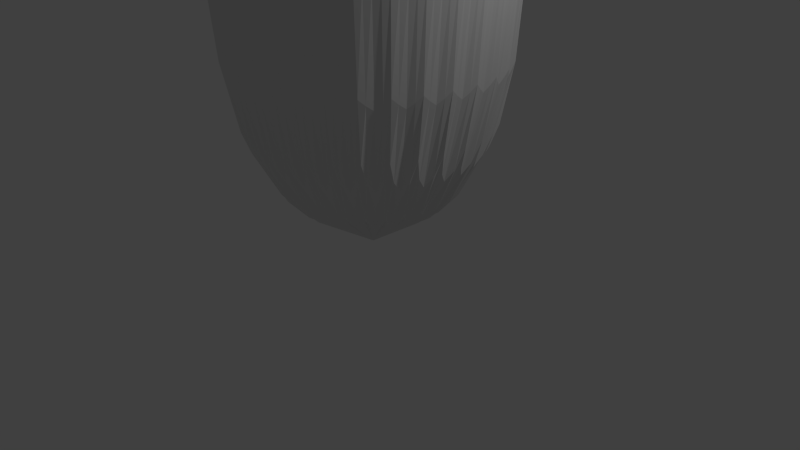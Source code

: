 # Source: wd40.blend  (saved by Blender 2.75.0; exported with 4.5.12 LTS)
import bpy
from mathutils import Matrix  # noqa: F401  (used for matrix-valued properties, if any)

bpy.ops.wm.read_factory_settings(use_empty=True)
scene = bpy.context.scene
scene.name = 'Scene'

# ---- collections
col_collection_1 = bpy.data.collections.new('Collection 1'); scene.collection.children.link(col_collection_1)

# ---- materials (node trees are filled in below, after node groups)
mat_material_001 = bpy.data.materials.new('Material.001')
mat_material_001.alpha_threshold = 0.0
mat_material_001.use_transparent_shadow = False
mat_material_001.roughness = 0.5

# ---- material node trees

# ---- world
world_world = bpy.data.worlds.new('World'); scene.world = world_world
world_world.color = (0.05088, 0.05088, 0.05088)
world_world.use_sun_shadow = False
world_world.sun_shadow_jitter_overblur = 0.0
world_world.cycles.sampling_method = 'MANUAL'
world_world.cycles.sample_map_resolution = 256

# ---- cameras
cam_camera = bpy.data.cameras.new('Camera')
cam_camera.clip_end = 100.0
cam_camera.lens = 35.0
cam_camera.sensor_width = 32.0
cam_camera.sensor_height = 18.0
cam_camera.ortho_scale = 7.314
cam_camera.dof.focus_distance = 0.0
cam_camera.dof.aperture_fstop = 128.0

# ---- lights
light_lamp = bpy.data.lights.new('Lamp', 'POINT')
light_lamp.transmission_factor = 0.0
light_lamp.cutoff_distance = 30.0
light_lamp.energy = 100.0
light_lamp.shadow_buffer_clip_start = 1.001
light_lamp.shadow_soft_size = 0.1
light_lamp.shadow_maximum_resolution = 0.006
light_lamp.use_absolute_resolution = True
light_lamp.cycles.use_multiple_importance_sampling = False

# ---- meshes
me_cylinder = bpy.data.meshes.new('Cylinder')
me_cylinder.from_pydata([(-5.566e-09, 1.172, -1.674), (-5.566e-09, 1.172, 0.6695), (0.2286, 1.149, -1.674), (0.2286, 1.149, 0.6695), (0.4485, 1.083, -1.674), (0.4485, 1.083, 0.6695), (0.6511, 0.9744, -1.674), (0.6511, 0.9744, 0.6695), (0.8286, 0.8286, -1.674), (0.8286, 0.8286, 0.6695), (0.9744, 0.6511, -1.674), (0.9744, 0.6511, 0.6695), (1.083, 0.4485, -1.674), (1.083, 0.4485, 0.6695), (1.149, 0.2286, -1.674), (1.149, 0.2286, 0.6695), (1.172, 3.448e-08, -1.674), (1.172, 3.448e-08, 0.6695), (1.149, -0.2286, -1.674), (1.149, -0.2286, 0.6695), (1.083, -0.4485, -1.674), (1.083, -0.4485, 0.6695), (0.9744, -0.6511, -1.674), (0.9744, -0.6511, 0.6695), (0.8286, -0.8286, -1.674), (0.8286, -0.8286, 0.6695), (0.6511, -0.9744, -1.674), (0.6511, -0.9744, 0.6695), (0.4485, -1.083, -1.674), (0.4485, -1.083, 0.6695), (0.2286, -1.149, -1.674), (0.2286, -1.149, 0.6695), (-3.874e-07, -1.172, -1.674), (-3.874e-07, -1.172, 0.6695), (-0.2286, -1.149, -1.674), (-0.2286, -1.149, 0.6695), (-0.4485, -1.083, -1.674), (-0.4485, -1.083, 0.6695), (-0.6511, -0.9744, -1.674), (-0.6511, -0.9744, 0.6695), (-0.8286, -0.8286, -1.674), (-0.8286, -0.8286, 0.6695), (-0.9744, -0.6511, -1.674), (-0.9744, -0.6511, 0.6695), (-1.083, -0.4485, -1.674), (-1.083, -0.4485, 0.6695), (-1.149, -0.2286, -1.674), (-1.149, -0.2286, 0.6695), (-1.172, 1.078e-06, -1.674), (-1.172, 1.078e-06, 0.6695), (-1.149, 0.2286, -1.674), (-1.149, 0.2286, 0.6695), (-1.083, 0.4485, -1.674), (-1.083, 0.4485, 0.6695), (-0.9744, 0.6511, -1.674), (-0.9744, 0.6511, 0.6695), (-0.8286, 0.8286, -1.674), (-0.8286, 0.8286, 0.6695), (-0.6511, 0.9744, -1.674), (-0.6511, 0.9744, 0.6695), (-0.4485, 1.083, -1.674), (-0.4485, 1.083, 0.6695), (-0.2286, 1.149, -1.674), (-0.2286, 1.149, 0.6695), (1.316e-07, 0.1293, -1.853), (0.02523, 0.1268, -1.853), (0.04949, 0.1195, -1.853), (0.07184, 0.1075, -1.853), (0.09144, 0.09144, -1.853), (0.1075, 0.07184, -1.853), (0.1195, 0.04949, -1.853), (0.1268, 0.02523, -1.853), (0.1293, 2.811e-07, -1.853), (0.1268, -0.02523, -1.853), (0.1195, -0.04949, -1.853), (0.1075, -0.07184, -1.853), (0.09144, -0.09144, -1.853), (0.07184, -0.1075, -1.853), (0.04949, -0.1195, -1.853), (0.02523, -0.1268, -1.853), (8.946e-08, -0.1293, -1.853), (-0.02523, -0.1268, -1.853), (-0.04949, -0.1195, -1.853), (-0.07184, -0.1075, -1.853), (-0.09144, -0.09144, -1.853), (-0.1075, -0.07184, -1.853), (-0.1195, -0.04949, -1.853), (-0.1268, -0.02523, -1.853), (-0.1293, 3.962e-07, -1.853), (-0.1268, 0.02523, -1.853), (-0.1195, 0.04949, -1.853), (-0.1075, 0.07184, -1.853), (-0.09144, 0.09144, -1.853), (-0.07184, 0.1075, -1.853), (-0.04949, 0.1195, -1.853), (-0.02523, 0.1268, -1.853), (5.136e-07, 0.1293, -2.008), (0.02523, 0.1268, -2.008), (0.04949, 0.1195, -2.008), (0.07184, 0.1075, -2.008), (0.09144, 0.09144, -2.008), (0.1075, 0.07184, -2.008), (0.1195, 0.04949, -2.008), (0.1268, 0.02523, -2.008), (0.1293, 2.811e-07, -2.008), (0.1268, -0.02523, -2.008), (0.1195, -0.04949, -2.008), (0.1075, -0.07184, -2.008), (0.09144, -0.09144, -2.008), (0.07184, -0.1075, -2.008), (0.04949, -0.1195, -2.008), (0.02523, -0.1268, -2.008), (4.714e-07, -0.1293, -2.008), (-0.02523, -0.1268, -2.008), (-0.04949, -0.1195, -2.008), (-0.07184, -0.1075, -2.008), (-0.09144, -0.09144, -2.008), (-0.1075, -0.07184, -2.008), (-0.1195, -0.04949, -2.008), (-0.1268, -0.02523, -2.008), (-0.1293, 3.962e-07, -2.008), (-0.1268, 0.02523, -2.008), (-0.1195, 0.04949, -2.008), (-0.1075, 0.07184, -2.008), (-0.09144, 0.09144, -2.008), (-0.07184, 0.1075, -2.008), (-0.04949, 0.1195, -2.008), (-0.02523, 0.1268, -2.008), (-6.47e-07, 0.2382, -2.218), (0.04647, 0.2336, -2.218), (0.09116, 0.2201, -2.218), (0.1323, 0.1981, -2.218), (0.1684, 0.1685, -2.218), (0.1981, 0.1324, -2.218), (0.2201, 0.09116, -2.218), (0.2336, 0.04648, -2.218), (0.2382, 2.533e-07, -2.218), (0.2336, -0.04648, -2.218), (0.2201, -0.09116, -2.218), (0.1981, -0.1324, -2.218), (0.1684, -0.1685, -2.218), (0.1323, -0.1981, -2.218), (0.09116, -0.2201, -2.218), (0.04647, -0.2336, -2.218), (-7.247e-07, -0.2382, -2.218), (-0.04648, -0.2336, -2.218), (-0.09117, -0.2201, -2.218), (-0.1324, -0.1981, -2.218), (-0.1685, -0.1684, -2.218), (-0.1981, -0.1324, -2.218), (-0.2201, -0.09116, -2.218), (-0.2336, -0.04647, -2.218), (-0.2382, 4.653e-07, -2.218), (-0.2336, 0.04648, -2.218), (-0.2201, 0.09117, -2.218), (-0.1981, 0.1324, -2.218), (-0.1685, 0.1685, -2.218), (-0.1324, 0.1981, -2.218), (-0.09116, 0.2201, -2.218), (-0.04648, 0.2336, -2.218)], [], [(0, 1, 3, 2), (2, 3, 5, 4), (4, 5, 7, 6), (6, 7, 9, 8), (8, 9, 11, 10), (10, 11, 13, 12), (12, 13, 15, 14), (14, 15, 17, 16), (16, 17, 19, 18), (18, 19, 21, 20), (20, 21, 23, 22), (22, 23, 25, 24), (24, 25, 27, 26), (26, 27, 29, 28), (28, 29, 31, 30), (30, 31, 33, 32), (32, 33, 35, 34), (34, 35, 37, 36), (36, 37, 39, 38), (38, 39, 41, 40), (40, 41, 43, 42), (42, 43, 45, 44), (44, 45, 47, 46), (46, 47, 49, 48), (48, 49, 51, 50), (50, 51, 53, 52), (52, 53, 55, 54), (54, 55, 57, 56), (56, 57, 59, 58), (58, 59, 61, 60), (3, 1, 63, 61, 59, 57, 55, 53, 51, 49, 47, 45, 43, 41, 39, 37, 35, 33, 31, 29, 27, 25, 23, 21, 19, 17, 15, 13, 11, 9, 7, 5), (62, 63, 1, 0), (60, 61, 63, 62), (22, 24, 76, 75), (69, 70, 102, 101), (40, 42, 85, 84), (58, 60, 94, 93), (14, 16, 72, 71), (32, 34, 81, 80), (50, 52, 90, 89), (6, 8, 68, 67), (24, 26, 77, 76), (42, 44, 86, 85), (60, 62, 95, 94), (16, 18, 73, 72), (34, 36, 82, 81), (52, 54, 91, 90), (8, 10, 69, 68), (26, 28, 78, 77), (44, 46, 87, 86), (0, 2, 65, 64), (62, 0, 64, 95), (18, 20, 74, 73), (36, 38, 83, 82), (54, 56, 92, 91), (10, 12, 70, 69), (28, 30, 79, 78), (46, 48, 88, 87), (2, 4, 66, 65), (20, 22, 75, 74), (38, 40, 84, 83), (56, 58, 93, 92), (12, 14, 71, 70), (30, 32, 80, 79), (48, 50, 89, 88), (4, 6, 67, 66), (104, 105, 137, 136), (83, 84, 116, 115), (70, 71, 103, 102), (84, 85, 117, 116), (71, 72, 104, 103), (85, 86, 118, 117), (72, 73, 105, 104), (86, 87, 119, 118), (73, 74, 106, 105), (87, 88, 120, 119), (74, 75, 107, 106), (88, 89, 121, 120), (75, 76, 108, 107), (89, 90, 122, 121), (76, 77, 109, 108), (90, 91, 123, 122), (77, 78, 110, 109), (64, 65, 97, 96), (91, 92, 124, 123), (78, 79, 111, 110), (65, 66, 98, 97), (92, 93, 125, 124), (79, 80, 112, 111), (66, 67, 99, 98), (93, 94, 126, 125), (80, 81, 113, 112), (67, 68, 100, 99), (94, 95, 127, 126), (81, 82, 114, 113), (68, 69, 101, 100), (95, 64, 96, 127), (82, 83, 115, 114), (128, 129, 130, 131, 132, 133, 134, 135, 136, 137, 138, 139, 140, 141, 142, 143, 144, 145, 146, 147, 148, 149, 150, 151, 152, 153, 154, 155, 156, 157, 158, 159), (118, 119, 151, 150), (105, 106, 138, 137), (119, 120, 152, 151), (106, 107, 139, 138), (120, 121, 153, 152), (107, 108, 140, 139), (121, 122, 154, 153), (108, 109, 141, 140), (122, 123, 155, 154), (109, 110, 142, 141), (96, 97, 129, 128), (123, 124, 156, 155), (110, 111, 143, 142), (97, 98, 130, 129), (124, 125, 157, 156), (111, 112, 144, 143), (98, 99, 131, 130), (125, 126, 158, 157), (112, 113, 145, 144), (99, 100, 132, 131), (126, 127, 159, 158), (113, 114, 146, 145), (100, 101, 133, 132), (127, 96, 128, 159), (114, 115, 147, 146), (101, 102, 134, 133), (115, 116, 148, 147), (102, 103, 135, 134), (116, 117, 149, 148), (103, 104, 136, 135), (117, 118, 150, 149)])
_uv = me_cylinder.uv_layers.new(name='UVMap')
_uv.uv.foreach_set('vector', [0.6312, 0.3718, 0.7028, 0.6473, 0.671, 0.653, 0.6094, 0.3793, 0.6094, 0.3793, 0.671, 0.653, 0.6394, 0.6577, 0.588, 0.3856, 0.588, 0.3856, 0.6394, 0.6577, 0.6081, 0.6615, 0.5667, 0.3907, 0.5667, 0.3907, 0.6081, 0.6615, 0.5769, 0.6643, 0.5457, 0.3947, 0.5457, 0.3947, 0.5769, 0.6643, 0.5459, 0.6662, 0.5248, 0.3976, 0.5248, 0.3976, 0.5459, 0.6662, 0.5151, 0.6671, 0.504, 0.3995, 0.504, 0.3995, 0.5151, 0.6671, 0.4844, 0.6671, 0.4833, 0.4004, 0.4833, 0.4004, 0.4844, 0.6671, 0.4539, 0.6662, 0.4627, 0.4003, 0.4627, 0.4003, 0.4539, 0.6662, 0.4235, 0.6644, 0.4421, 0.3993, 0.4421, 0.3993, 0.4235, 0.6644, 0.3932, 0.6617, 0.4215, 0.3973, 0.4215, 0.3973, 0.3932, 0.6617, 0.3631, 0.6581, 0.4008, 0.3942, 0.4008, 0.3942, 0.3631, 0.6581, 0.333, 0.6537, 0.38, 0.3902, 0.38, 0.3902, 0.333, 0.6537, 0.303, 0.6484, 0.3591, 0.3851, 0.3591, 0.3851, 0.303, 0.6484, 0.273, 0.6423, 0.338, 0.3788, 0.338, 0.3788, 0.273, 0.6423, 0.243, 0.6353, 0.3167, 0.3713, 0.3167, 0.3713, 0.243, 0.6353, 0.2131, 0.6276, 0.295, 0.3625, 0.295, 0.3625, 0.2131, 0.6276, 0.1831, 0.6192, 0.2729, 0.3522, 0.2729, 0.3522, 0.1831, 0.6192, 0.153, 0.61, 0.2503, 0.3402, 0.2503, 0.3402, 0.153, 0.61, 0.1229, 0.6001, 0.227, 0.3263, 0.227, 0.3263, 0.1229, 0.6001, 0.09251, 0.5896, 0.2028, 0.3101, 0.2028, 0.3101, 0.09251, 0.5896, 0.06189, 0.5785, 0.1774, 0.291, 0.1774, 0.291, 0.06189, 0.5785, 0.03087, 0.5667, 0.1505, 0.2684, 0.1505, 0.2684, 0.03087, 0.5667, 0.0001217, 0.5548, 0.1217, 0.2411, 0.8577, 0.2101, 0.9994, 0.5543, 0.9653, 0.568, 0.8273, 0.2422, 0.8273, 0.2422, 0.9653, 0.568, 0.9315, 0.5809, 0.7992, 0.2686, 0.7992, 0.2686, 0.9315, 0.5809, 0.8981, 0.593, 0.7726, 0.2909, 0.7726, 0.2909, 0.8981, 0.593, 0.865, 0.6043, 0.7471, 0.3099, 0.7471, 0.3099, 0.865, 0.6043, 0.8321, 0.6148, 0.7227, 0.3262, 0.7227, 0.3262, 0.8321, 0.6148, 0.7994, 0.6244, 0.699, 0.3403, 0.699, 0.3403, 0.7994, 0.6244, 0.767, 0.633, 0.6759, 0.3524, 0.2724, 0.7045, 0.2955, 0.7276, 0.3137, 0.7548, 0.3263, 0.7851, 0.3327, 0.8172, 0.3327, 0.85, 0.3263, 0.8821, 0.3137, 0.9124, 0.2955, 0.9396, 0.2724, 0.9628, 0.2452, 0.981, 0.2149, 0.9935, 0.1828, 0.9999, 0.15, 0.9999, 0.1179, 0.9935, 0.08763, 0.981, 0.0604, 0.9628, 0.03724, 0.9396, 0.01905, 0.9124, 0.006511, 0.8821, 0.0001217, 0.85, 0.0001217, 0.8172, 0.006511, 0.7851, 0.01905, 0.7548, 0.03724, 0.7276, 0.0604, 0.7045, 0.08763, 0.6863, 0.1179, 0.6737, 0.15, 0.6673, 0.1828, 0.6673, 0.2149, 0.6737, 0.2452, 0.6863, 0.6533, 0.3629, 0.7348, 0.6406, 0.7028, 0.6473, 0.6312, 0.3718, 0.6759, 0.3524, 0.767, 0.633, 0.7348, 0.6406, 0.6533, 0.3629, 0.4008, 0.3942, 0.38, 0.3902, 0.4409, 0.1133, 0.4489, 0.1134, 0.4975, 0.1103, 0.4894, 0.1112, 0.485, 0.06156, 0.4923, 0.06081, 0.2028, 0.3101, 0.1774, 0.291, 0.3738, 0.101, 0.3802, 0.1038, 0.699, 0.3403, 0.6759, 0.3524, 0.5512, 0.09902, 0.5583, 0.09662, 0.4833, 0.4004, 0.4627, 0.4003, 0.4733, 0.1126, 0.4814, 0.112, 0.295, 0.3625, 0.2729, 0.3522, 0.4016, 0.1095, 0.4092, 0.1108, 0.7992, 0.2686, 0.7726, 0.2909, 0.5778, 0.08785, 0.5836, 0.08433, 0.5667, 0.3907, 0.5457, 0.3947, 0.5054, 0.1092, 0.5133, 0.1079, 0.38, 0.3902, 0.3591, 0.3851, 0.4328, 0.113, 0.4409, 0.1133, 0.1774, 0.291, 0.1505, 0.2684, 0.368, 0.09791, 0.3738, 0.101, 0.6759, 0.3524, 0.6533, 0.3629, 0.5439, 0.1012, 0.5512, 0.09902, 0.4627, 0.4003, 0.4421, 0.3993, 0.4652, 0.113, 0.4733, 0.1126, 0.2729, 0.3522, 0.2503, 0.3402, 0.3941, 0.108, 0.4016, 0.1095, 0.7726, 0.2909, 0.7471, 0.3099, 0.5717, 0.09106, 0.5778, 0.08785, 0.5457, 0.3947, 0.5248, 0.3976, 0.4975, 0.1103, 0.5054, 0.1092, 0.3591, 0.3851, 0.338, 0.3788, 0.4248, 0.1125, 0.4328, 0.113, 0.1505, 0.2684, 0.1217, 0.2411, 0.3629, 0.09444, 0.368, 0.09791, 0.6312, 0.3718, 0.6094, 0.3793, 0.5289, 0.1049, 0.5365, 0.1032, 0.6533, 0.3629, 0.6312, 0.3718, 0.5365, 0.1032, 0.5439, 0.1012, 0.4421, 0.3993, 0.4215, 0.3973, 0.457, 0.1133, 0.4652, 0.113, 0.2503, 0.3402, 0.227, 0.3263, 0.387, 0.1061, 0.3941, 0.108, 0.7471, 0.3099, 0.7227, 0.3262, 0.5651, 0.09398, 0.5717, 0.09106, 0.5248, 0.3976, 0.504, 0.3995, 0.4894, 0.1112, 0.4975, 0.1103, 0.338, 0.3788, 0.3167, 0.3713, 0.417, 0.1118, 0.4248, 0.1125, 0.8577, 0.2101, 0.8273, 0.2422, 0.5888, 0.08047, 0.5934, 0.07627, 0.6094, 0.3793, 0.588, 0.3856, 0.5212, 0.1065, 0.5289, 0.1049, 0.4215, 0.3973, 0.4008, 0.3942, 0.4489, 0.1134, 0.457, 0.1133, 0.227, 0.3263, 0.2028, 0.3101, 0.3802, 0.1038, 0.387, 0.1061, 0.7227, 0.3262, 0.699, 0.3403, 0.5583, 0.09662, 0.5651, 0.09398, 0.504, 0.3995, 0.4833, 0.4004, 0.4814, 0.112, 0.4894, 0.1112, 0.3167, 0.3713, 0.295, 0.3625, 0.4092, 0.1108, 0.417, 0.1118, 0.8273, 0.2422, 0.7992, 0.2686, 0.5836, 0.08433, 0.5888, 0.08047, 0.588, 0.3856, 0.5667, 0.3907, 0.5133, 0.1079, 0.5212, 0.1065, 0.4703, 0.06274, 0.4629, 0.06318, 0.4602, 0.004984, 0.4674, 0.004702, 0.387, 0.1061, 0.3802, 0.1038, 0.3857, 0.06412, 0.392, 0.06403, 0.4894, 0.1112, 0.4814, 0.112, 0.4777, 0.0622, 0.485, 0.06156, 0.3802, 0.1038, 0.3738, 0.101, 0.3796, 0.06433, 0.3857, 0.06412, 0.4814, 0.112, 0.4733, 0.1126, 0.4703, 0.06274, 0.4777, 0.0622, 0.3738, 0.101, 0.368, 0.09791, 0.3739, 0.06472, 0.3796, 0.06433, 0.4733, 0.1126, 0.4652, 0.113, 0.4629, 0.06318, 0.4703, 0.06274, 0.368, 0.09791, 0.3629, 0.09444, 0.3685, 0.06532, 0.3739, 0.06472, 0.4652, 0.113, 0.457, 0.1133, 0.4555, 0.06353, 0.4629, 0.06318, 0.5934, 0.07627, 0.5888, 0.08047, 0.5782, 0.04971, 0.5834, 0.04947, 0.457, 0.1133, 0.4489, 0.1134, 0.4482, 0.06378, 0.4555, 0.06353, 0.5888, 0.08047, 0.5836, 0.08433, 0.5727, 0.05023, 0.5782, 0.04971, 0.4489, 0.1134, 0.4409, 0.1133, 0.4408, 0.06396, 0.4482, 0.06378, 0.5836, 0.08433, 0.5778, 0.08785, 0.5669, 0.05097, 0.5727, 0.05023, 0.4409, 0.1133, 0.4328, 0.113, 0.4336, 0.06407, 0.4408, 0.06396, 0.5778, 0.08785, 0.5717, 0.09106, 0.5608, 0.05188, 0.5669, 0.05097, 0.4328, 0.113, 0.4248, 0.1125, 0.4263, 0.06411, 0.4336, 0.06407, 0.5365, 0.1032, 0.5289, 0.1049, 0.5211, 0.05762, 0.5281, 0.05669, 0.5717, 0.09106, 0.5651, 0.09398, 0.5546, 0.05278, 0.5608, 0.05188, 0.4248, 0.1125, 0.417, 0.1118, 0.4192, 0.06411, 0.4263, 0.06411, 0.5289, 0.1049, 0.5212, 0.1065, 0.514, 0.05848, 0.5211, 0.05762, 0.5651, 0.09398, 0.5583, 0.09662, 0.5482, 0.05374, 0.5546, 0.05278, 0.417, 0.1118, 0.4092, 0.1108, 0.4122, 0.06408, 0.4192, 0.06411, 0.5212, 0.1065, 0.5133, 0.1079, 0.5069, 0.05927, 0.514, 0.05848, 0.5583, 0.09662, 0.5512, 0.09902, 0.5417, 0.05473, 0.5482, 0.05374, 0.4092, 0.1108, 0.4016, 0.1095, 0.4053, 0.06404, 0.4122, 0.06408, 0.5133, 0.1079, 0.5054, 0.1092, 0.4996, 0.05996, 0.5069, 0.05927, 0.5512, 0.09902, 0.5439, 0.1012, 0.5349, 0.05572, 0.5417, 0.05473, 0.4016, 0.1095, 0.3941, 0.108, 0.3986, 0.06401, 0.4053, 0.06404, 0.5054, 0.1092, 0.4975, 0.1103, 0.4923, 0.06081, 0.4996, 0.05996, 0.5439, 0.1012, 0.5365, 0.1032, 0.5281, 0.05669, 0.5349, 0.05572, 0.3941, 0.108, 0.387, 0.1061, 0.392, 0.06403, 0.3986, 0.06401, 0.4005, 0.7045, 0.3992, 0.711, 0.3967, 0.7171, 0.393, 0.7227, 0.3883, 0.7274, 0.3827, 0.7311, 0.3766, 0.7336, 0.37, 0.7349, 0.3634, 0.7349, 0.3568, 0.7336, 0.3507, 0.7311, 0.3452, 0.7274, 0.3405, 0.7227, 0.3368, 0.7171, 0.3342, 0.711, 0.3329, 0.7045, 0.3329, 0.6978, 0.3342, 0.6913, 0.3368, 0.6851, 0.3405, 0.6796, 0.3452, 0.6749, 0.3507, 0.6712, 0.3568, 0.6686, 0.3634, 0.6673, 0.37, 0.6673, 0.3766, 0.6686, 0.3827, 0.6712, 0.3883, 0.6749, 0.393, 0.6796, 0.3967, 0.6851, 0.3992, 0.6913, 0.4005, 0.6978, 0.3739, 0.06472, 0.3685, 0.06532, 0.3468, 0.02203, 0.3555, 0.01814, 0.4629, 0.06318, 0.4555, 0.06353, 0.4529, 0.005245, 0.4602, 0.004984, 0.5834, 0.04947, 0.5782, 0.04971, 0.5887, 0.004446, 0.5969, 0.006748, 0.4555, 0.06353, 0.4482, 0.06378, 0.4455, 0.005498, 0.4529, 0.005245, 0.5782, 0.04971, 0.5727, 0.05023, 0.5805, 0.00273, 0.5887, 0.004446, 0.4482, 0.06378, 0.4408, 0.06396, 0.438, 0.005762, 0.4455, 0.005498, 0.5727, 0.05023, 0.5669, 0.05097, 0.5723, 0.001499, 0.5805, 0.00273, 0.4408, 0.06396, 0.4336, 0.06407, 0.4304, 0.006058, 0.438, 0.005762, 0.5669, 0.05097, 0.5608, 0.05188, 0.5641, 0.0006628, 0.5723, 0.001499, 0.4336, 0.06407, 0.4263, 0.06411, 0.4227, 0.006418, 0.4304, 0.006058, 0.5281, 0.05669, 0.5211, 0.05762, 0.5172, 0.001534, 0.5247, 0.001014, 0.5608, 0.05188, 0.5546, 0.05278, 0.5559, 0.0002309, 0.5641, 0.0006628, 0.4263, 0.06411, 0.4192, 0.06411, 0.4148, 0.006879, 0.4227, 0.006418, 0.5211, 0.05762, 0.514, 0.05848, 0.5099, 0.002097, 0.5172, 0.001534, 0.5546, 0.05278, 0.5482, 0.05374, 0.5479, 0.0001217, 0.5559, 0.0002309, 0.4192, 0.06411, 0.4122, 0.06408, 0.4067, 0.007486, 0.4148, 0.006879, 0.514, 0.05848, 0.5069, 0.05927, 0.5028, 0.002672, 0.5099, 0.002097, 0.5482, 0.05374, 0.5417, 0.05473, 0.54, 0.0002577, 0.5479, 0.0001217, 0.4122, 0.06408, 0.4053, 0.06404, 0.3985, 0.008296, 0.4067, 0.007486, 0.5069, 0.05927, 0.4996, 0.05996, 0.4957, 0.003234, 0.5028, 0.002672, 0.5417, 0.05473, 0.5349, 0.05572, 0.5323, 0.0005734, 0.54, 0.0002577, 0.4053, 0.06404, 0.3986, 0.06401, 0.3901, 0.009375, 0.3985, 0.008296, 0.4996, 0.05996, 0.4923, 0.06081, 0.4887, 0.003657, 0.4957, 0.003234, 0.5349, 0.05572, 0.5281, 0.05669, 0.5247, 0.001014, 0.5323, 0.0005734, 0.3986, 0.06401, 0.392, 0.06403, 0.3816, 0.0108, 0.3901, 0.009375, 0.4923, 0.06081, 0.485, 0.06156, 0.4816, 0.004042, 0.4887, 0.003657, 0.392, 0.06403, 0.3857, 0.06412, 0.373, 0.01267, 0.3816, 0.0108, 0.485, 0.06156, 0.4777, 0.0622, 0.4745, 0.00439, 0.4816, 0.004042, 0.3857, 0.06412, 0.3796, 0.06433, 0.3643, 0.01508, 0.373, 0.01267, 0.4777, 0.0622, 0.4703, 0.06274, 0.4674, 0.004702, 0.4745, 0.00439, 0.3796, 0.06433, 0.3739, 0.06472, 0.3555, 0.01814, 0.3643, 0.01508])
me_cylinder.materials.append(mat_material_001)
me_cylinder.use_remesh_preserve_volume = False
me_cylinder.use_remesh_preserve_attributes = False
me_cylinder.use_mirror_vertex_groups = False
me_cylinder.use_paint_bone_selection = False
me_cylinder.use_paint_mask = True
me_cylinder.update()

# ---- objects
ob_cylinder = bpy.data.objects.new('Cylinder', me_cylinder)
ob_lamp = bpy.data.objects.new('Lamp', light_lamp)
ob_camera = bpy.data.objects.new('Camera', cam_camera)

# ---- transforms, parenting, visibility, modifiers, constraints
ob_cylinder.location = (0.0, 0.0, 2.136)
ob_cylinder.scale = (1.597, 1.597, -3.107)
ob_cylinder.lineart.crease_threshold = 0.0
_m = ob_cylinder.modifiers.new('Subsurf', 'SUBSURF')
_m.uv_smooth = 'PRESERVE_CORNERS'
_m.quality = 2
_m.levels = 0
_m.show_only_control_edges = False
ob_lamp.location = (4.076, 1.005, 5.904)
ob_lamp.rotation_euler = (0.6503, 0.05522, 1.866)
ob_lamp.lock_rotations_4d = False
ob_lamp.empty_display_type = 'ARROWS'
ob_lamp.color = (0.0, 0.0, 0.0, 0.0)
ob_lamp.lineart.crease_threshold = 0.0
ob_camera.location = (7.481, -6.508, 5.344)
ob_camera.rotation_euler = (1.109, 0.01082, 0.8149)
ob_camera.lock_rotations_4d = False
ob_camera.empty_display_type = 'ARROWS'
ob_camera.color = (0.0, 0.0, 0.0, 0.0)
ob_camera.display_type = 'WIRE'
ob_camera.lineart.crease_threshold = 0.0

# ---- collection membership
col_collection_1.objects.link(ob_cylinder)
col_collection_1.objects.link(ob_lamp)
col_collection_1.objects.link(ob_camera)

# ---- scene / render settings (as saved in the file)
scene.camera = ob_camera
scene.frame_start = 1; scene.frame_end = 250; scene.frame_set(1)
scene.render.engine = 'BLENDER_EEVEE_NEXT'
scene.render.resolution_percentage = 50
scene.render.dither_intensity = 0.0
scene.cycles.use_denoising = False
scene.cycles.samples = 10
scene.cycles.sampling_pattern = 'TABULATED_SOBOL'
scene.cycles.light_sampling_threshold = 0.0
scene.cycles.use_adaptive_sampling = False
scene.cycles.use_light_tree = False
scene.cycles.blur_glossy = 0.0
scene.cycles.pixel_filter_type = 'GAUSSIAN'
scene.cycles.sample_clamp_indirect = 0.0
scene.view_settings.view_transform = 'Standard'
bpy.context.view_layer.update()
